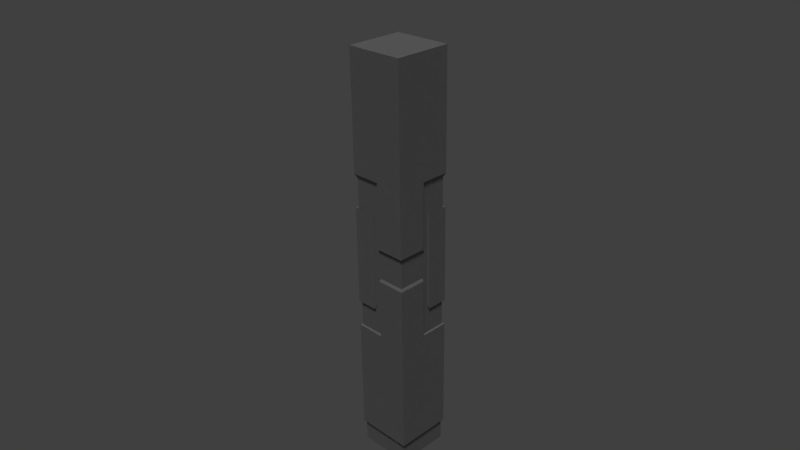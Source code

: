 # Source: tallBuilding.blend  (saved by Blender 2.73.0; exported with 4.5.12 LTS)
import bpy
from mathutils import Matrix  # noqa: F401  (used for matrix-valued properties, if any)

bpy.ops.wm.read_factory_settings(use_empty=True)
scene = bpy.context.scene
scene.name = 'Scene'

# ---- collections
col_collection_1 = bpy.data.collections.new('Collection 1'); scene.collection.children.link(col_collection_1)

# ---- materials (node trees are filled in below, after node groups)
mat_material = bpy.data.materials.new('Material')
mat_material.alpha_threshold = 0.0
mat_material.use_transparent_shadow = False
mat_material.diffuse_color = (0.2462, 0.2462, 0.2462, 1.0)
mat_material.roughness = 0.5
mat_material.specular_intensity = 0.1771

# ---- material node trees

# ---- world
world_world = bpy.data.worlds.new('World'); scene.world = world_world
world_world.color = (0.05088, 0.05088, 0.05088)
world_world.use_sun_shadow = False
world_world.sun_shadow_jitter_overblur = 0.0
world_world.cycles.sampling_method = 'MANUAL'
world_world.cycles.sample_map_resolution = 256

# ---- cameras
cam_camera = bpy.data.cameras.new('Camera')
cam_camera.clip_end = 243.2
cam_camera.lens = 35.0
cam_camera.sensor_width = 32.0
cam_camera.sensor_height = 18.0
cam_camera.ortho_scale = 7.314
cam_camera.dof.focus_distance = 0.0
cam_camera.dof.aperture_fstop = 128.0

# ---- lights
light_sun_001 = bpy.data.lights.new('Sun.001', 'SUN')
light_sun_001.transmission_factor = 0.0
light_sun_001.angle = 0.1993
light_sun_001.energy = 1.0
light_sun_001.shadow_buffer_clip_start = 0.5
light_sun_001.shadow_soft_size = 0.1
light_sun_001.shadow_cascade_max_distance = 1000.0
light_sun_001.cycles.use_multiple_importance_sampling = False
light_sun = bpy.data.lights.new('Sun', 'SUN')
light_sun.transmission_factor = 0.0
light_sun.angle = 0.1993
light_sun.energy = 1.0
light_sun.shadow_buffer_clip_start = 0.5
light_sun.shadow_soft_size = 0.1
light_sun.shadow_cascade_max_distance = 1000.0
light_sun.cycles.use_multiple_importance_sampling = False
light_lamp = bpy.data.lights.new('Lamp', 'POINT')
light_lamp.transmission_factor = 0.0
light_lamp.cutoff_distance = 30.0
light_lamp.energy = 100.0
light_lamp.shadow_buffer_clip_start = 1.001
light_lamp.shadow_soft_size = 0.1
light_lamp.shadow_maximum_resolution = 0.006
light_lamp.use_absolute_resolution = True
light_lamp.cycles.use_multiple_importance_sampling = False

# ---- meshes
me_cube_001 = bpy.data.meshes.new('Cube.001')
me_cube_001.from_pydata([(-6.641, -6.648, -52.97), (-6.648, 6.644, -52.97), (6.641, 6.648, -52.97), (6.648, -6.644, -52.97), (-6.641, -6.648, -45.33), (-6.641, -6.648, -18.38), (-6.641, -6.648, -10.74), (-6.641, -6.648, 12.19), (-6.641, -6.648, 19.83), (-6.648, 6.644, 4.547), (-6.648, 6.644, -3.096), (-6.648, 6.644, -45.33), (6.641, 6.648, 19.83), (6.641, 6.648, 12.19), (6.641, 6.648, -10.74), (6.641, 6.648, -18.38), (6.641, 6.648, -45.29), (6.648, -6.644, 4.547), (6.648, -6.644, -3.096), (6.648, -6.644, -45.33), (-6.644, -1.663, -10.74), (-6.644, -1.663, -18.38), (-6.644, -1.663, 19.83), (-6.644, -1.663, 12.19), (-6.645, -0.001788, 19.83), (-6.645, -0.001788, 4.547), (-6.645, -0.001788, -3.096), (-6.645, -0.001788, -18.38), (-0.003193, 6.646, -3.096), (-0.003193, 6.646, 19.83), (-0.003193, 6.646, 12.19), (-0.003193, 6.646, 4.547), (-0.003193, 6.646, -10.74), (-0.003193, 6.646, -18.38), (1.658, 6.647, 12.19), (1.658, 6.647, -10.74), (6.644, 1.663, 12.19), (6.645, 0.001788, -18.38), (6.644, 1.663, -10.74), (6.645, 0.001788, 19.83), (6.645, 0.001788, 12.19), (6.645, 0.001788, 4.547), (6.645, 0.001788, -3.096), (6.645, 0.001788, -10.74), (0.003193, -6.646, 19.83), (0.003193, -6.646, 12.19), (0.003193, -6.646, 4.547), (0.003193, -6.646, -3.096), (0.003193, -6.646, -10.74), (0.003193, -6.646, -18.38), (-1.658, -6.647, 12.19), (-1.658, -6.647, -10.74), (-7.103, -7.11, 49.59), (-7.11, 7.107, 49.59), (7.103, 7.11, 49.59), (7.11, -7.107, 49.59), (-7.103, -7.11, -47.49), (-7.103, -7.11, -18.49), (-7.103, -7.11, -11.83), (-7.103, -7.11, 12.69), (-7.103, -7.11, 20.86), (-7.11, 7.107, 20.86), (-7.11, 7.107, 4.513), (-7.11, 7.107, -3.66), (-7.11, 7.107, -18.49), (-7.11, 7.107, -47.49), (7.103, 7.11, 20.86), (7.103, 7.11, 12.69), (7.103, 7.11, -11.83), (7.103, 7.11, -18.49), (7.103, 7.11, -47.49), (7.11, -7.107, 20.86), (7.11, -7.107, 4.513), (7.11, -7.107, -3.66), (7.11, -7.107, -18.49), (7.11, -7.107, -47.49), (-7.106, -1.779, 12.69), (-7.106, -1.779, -11.83), (-7.107, -0.001913, -18.49), (-7.107, -0.001913, 20.86), (-7.107, -0.001913, 4.513), (-7.107, -0.001913, -3.66), (-0.003415, 7.108, 20.86), (-0.003415, 7.108, -3.66), (-0.003415, 7.108, 4.513), (-0.003415, 7.108, -18.49), (1.773, 7.109, 12.69), (1.773, 7.109, -11.83), (7.106, 1.779, 12.69), (7.106, 1.779, -11.83), (7.107, 0.001913, 20.86), (7.107, 0.001913, 4.513), (7.107, 0.001913, -3.66), (7.107, 0.001913, -18.49), (0.003415, -7.108, 20.86), (0.003415, -7.108, 4.513), (0.003415, -7.108, -3.66), (0.003415, -7.108, -18.49), (-1.773, -7.109, 12.69), (-1.773, -7.109, -11.83)], [], [(79, 61, 62, 80), (52, 53, 61, 79, 60), (21, 27, 78, 57, 5), (31, 9, 62, 84), (28, 83, 63, 10), (13, 67, 86, 34), (23, 20, 77, 76), (29, 12, 13, 34, 30), (16, 2, 1, 11), (50, 7, 59, 98), (55, 52, 60, 94, 71), (18, 17, 46, 47), (41, 17, 18, 42), (22, 24, 25, 26, 27, 21, 20, 23), (25, 24, 79, 80), (10, 63, 81, 26), (63, 83, 85, 64), (61, 82, 84, 62), (53, 52, 55, 54), (37, 93, 69, 15), (20, 6, 58, 77), (6, 20, 21, 5), (26, 25, 9, 10), (11, 1, 0, 4), (39, 12, 66, 90), (68, 67, 88, 89), (66, 12, 29, 82), (70, 69, 93, 74, 75), (65, 11, 4, 56), (65, 64, 85, 69, 70), (25, 80, 62, 9), (27, 26, 81, 78), (10, 9, 31, 28), (30, 34, 35, 32, 28, 31), (17, 41, 91, 72), (36, 88, 67, 13), (6, 51, 99, 58), (16, 11, 65, 70), (45, 50, 51, 48, 47, 46), (56, 4, 19, 75), (51, 50, 98, 99), (18, 47, 96, 73), (4, 0, 3, 19), (98, 59, 58, 99), (90, 71, 72, 91), (42, 18, 73, 92), (36, 40, 41, 42, 43, 38), (8, 44, 94, 60), (48, 51, 6, 5, 49), (66, 54, 55, 71, 90), (22, 8, 60, 79, 24), (86, 67, 68, 87), (13, 12, 39, 40, 36), (15, 14, 38, 43, 37), (59, 76, 77, 58), (7, 8, 22, 23), (49, 5, 57, 97), (30, 31, 84, 82, 29), (71, 94, 95, 72), (32, 35, 14, 15, 33), (44, 8, 7, 50, 45), (53, 54, 66, 82, 61), (57, 78, 64, 65, 56), (36, 38, 89, 88), (37, 43, 42, 92, 93), (19, 16, 70, 75), (14, 35, 87, 68), (7, 23, 76, 59), (45, 46, 95, 94, 44), (92, 73, 74, 93), (38, 14, 68, 89), (48, 49, 97, 96, 47), (41, 40, 39, 90, 91), (81, 63, 64, 78), (35, 34, 86, 87), (32, 33, 85, 83, 28), (33, 15, 69, 85), (19, 3, 2, 16), (74, 73, 96, 97), (17, 72, 95, 46), (75, 74, 97, 57, 56)])
_uv = me_cube_001.uv_layers.new(name='UVMap')
_uv.uv.foreach_set('vector', [0.7155, 0.06274, 0.8784, 0.06141, 0.8808, 0.3587, 0.718, 0.36, 0.7164, 0.08391, 0.8793, 0.08542, 0.8769, 0.3466, 0.7993, 0.3449, 0.714, 0.3451, 0.3285, 0.3131, 0.3532, 0.3131, 0.3532, 0.3201, 0.2473, 0.3201, 0.2542, 0.3131, -0.003358, 0.6142, -0.003389, 0.6104, -0.003125, 0.6101, -0.003091, 0.6142, 0.7184, 0.6444, 0.7183, 0.6294, 0.8846, 0.628, 0.874, 0.6431, 0.5527, 0.01583, 0.5596, 0.0249, 0.4801, 0.0249, 0.4784, 0.01583, 0.6461, 0.03124, 0.6461, 0.3024, 0.639, 0.3154, 0.639, 0.02534, 0.8971, 0.3477, 0.9961, 0.3477, 0.9961, 0.4381, 0.9219, 0.4381, 0.8971, 0.4381, 0.4255, 0.8913, 0.4255, 0.9821, 0.2274, 0.9821, 0.2274, 0.8917, 0.4784, 0.01628, 0.5527, 0.01628, 0.5596, 0.02534, 0.4801, 0.02534, 0.002136, 0.2388, 0.2368, 0.2388, 0.2368, 0.6153, 0.1246, 0.6147, 0.002136, 0.6153, 0.4108, 0.8097, 0.4108, 0.7193, 0.5098, 0.7193, 0.5098, 0.8097, 0.3117, 0.7193, 0.4108, 0.7193, 0.4108, 0.8097, 0.3117, 0.8097, 0.9231, 0.7981, 0.8983, 0.7981, 0.8983, 0.6173, 0.8983, 0.5269, 0.8983, 0.3461, 0.9231, 0.3461, 0.9231, 0.4365, 0.9231, 0.7077, 0.7074, 0.6478, 0.7051, 0.3699, 0.7155, 0.3511, 0.718, 0.6483, 0.4523, 0.1351, 0.4592, 0.1447, 0.3532, 0.1447, 0.3532, 0.1351, 0.8846, 0.628, 0.7183, 0.6294, 0.7159, 0.3541, 0.8823, 0.3526, 0.5762, 0.6792, 0.6803, 0.6783, 0.6819, 0.8683, 0.5778, 0.8691, 0.02409, 0.6575, 0.236, 0.6575, 0.236, 0.8693, 0.02409, 0.8693, 0.00463, 0.6347, 0.004359, 0.6192, 0.2387, 0.6151, 0.2237, 0.6309, 0.6407, 0.33, 0.5664, 0.33, 0.5596, 0.3154, 0.639, 0.3154, 0.9974, 0.4365, 0.9231, 0.4365, 0.9231, 0.3461, 0.9974, 0.3461, 0.3084, 0.8087, 0.3084, 0.7183, 0.4075, 0.7183, 0.4075, 0.8087, 0.2274, 0.8917, 0.2274, 0.9821, 0.02931, 0.9821, 0.02931, 0.8917, 0.5763, 0.6899, 0.4772, 0.6899, 0.4704, 0.6759, 0.5763, 0.6759, 0.5596, 0.3149, 0.5596, 0.0249, 0.639, 0.0249, 0.639, 0.3149, 0.2391, 0.61, 0.2243, 0.6413, 0.004926, 0.6451, 0.004385, 0.6141, 0.2379, 0.2372, 0.2379, 0.6167, 0.1214, 0.6169, 0.003551, 0.6167, 0.003551, 0.2372, 0.4592, 0.6631, 0.4523, 0.6895, 0.2542, 0.6895, 0.2473, 0.6631, 0.8862, 0.0834, 0.8838, 0.3526, 0.8058, 0.351, 0.7175, 0.3512, 0.7199, 0.08193, 0.7181, 0.6589, 0.718, 0.6483, 0.8808, 0.647, 0.8703, 0.6577, 0.3463, 0.3188, 0.3463, 0.1381, 0.3532, 0.1447, 0.3532, 0.3201, 0.4075, 0.8087, 0.4075, 0.7183, 0.5065, 0.7183, 0.5065, 0.8087, 0.8971, 0.4381, 0.9219, 0.4381, 0.9219, 0.7093, 0.8971, 0.7093, 0.8971, 0.6189, 0.8971, 0.5285, 0.6753, 0.8761, 0.5763, 0.8761, 0.5763, 0.8692, 0.6822, 0.8692, 0.6407, 0.01583, 0.639, 0.0249, 0.5596, 0.0249, 0.5664, 0.01583, 0.5527, 0.33, 0.4784, 0.33, 0.4801, 0.3154, 0.5596, 0.3154, 0.7239, 0.0609, 0.8794, 0.06259, 0.8846, 0.0834, 0.7183, 0.08193, 0.8982, 0.4381, 0.9229, 0.4381, 0.9229, 0.7092, 0.8982, 0.7092, 0.8982, 0.6188, 0.8982, 0.5284, 0.7178, 0.07998, 0.7234, 0.05927, 0.8789, 0.06065, 0.8841, 0.08145, 0.473, 0.3024, 0.473, 0.03124, 0.4801, 0.02534, 0.4801, 0.3154, 0.8735, 0.6411, 0.718, 0.6425, 0.7178, 0.6274, 0.8841, 0.626, 0.8217, 0.8917, 0.8217, 0.9821, 0.6236, 0.9821, 0.6236, 0.8917, 0.4801, 0.02534, 0.5596, 0.02534, 0.5596, 0.3154, 0.4801, 0.3154, 0.5763, 0.6759, 0.6822, 0.6759, 0.6822, 0.8692, 0.5763, 0.8692, -0.002782, 0.6193, -0.002813, 0.6154, -0.002445, 0.6152, -0.002412, 0.6192, 0.9246, 0.7082, 0.8998, 0.7082, 0.8998, 0.6178, 0.8998, 0.5274, 0.8998, 0.437, 0.9246, 0.437, 0.2237, 0.6434, 0.00426, 0.6473, 0.003719, 0.6163, 0.2384, 0.6122, 0.8982, 0.7092, 0.9229, 0.7092, 0.9972, 0.7092, 0.9972, 0.7996, 0.8982, 0.7996, 0.4704, 0.6759, 0.4704, 0.336, 0.6822, 0.336, 0.6822, 0.6759, 0.5763, 0.6759, 0.7152, 0.3504, 0.7152, 0.3484, 0.7156, 0.3482, 0.7155, 0.3511, 0.7152, 0.3511, 0.4801, 0.0249, 0.5596, 0.0249, 0.5596, 0.3149, 0.4801, 0.3149, 0.9989, 0.7082, 0.9989, 0.7986, 0.8998, 0.7986, 0.8998, 0.7082, 0.9246, 0.7082, 0.9989, 0.3467, 0.9989, 0.437, 0.9246, 0.437, 0.8998, 0.437, 0.8998, 0.3467, 0.5596, 0.02534, 0.639, 0.02534, 0.639, 0.3154, 0.5596, 0.3154, 0.9974, 0.7077, 0.9974, 0.7981, 0.9231, 0.7981, 0.9231, 0.7077, 0.7153, 0.3521, 0.7153, 0.3494, 0.7155, 0.3492, 0.7155, 0.3521, 0.0004209, 0.6144, -0.003074, 0.6145, -0.003091, 0.6142, 0.004385, 0.6141, 0.003916, 0.6144, 0.5736, 0.6834, 0.6786, 0.6826, 0.6802, 0.8743, 0.5751, 0.8751, 0.8971, 0.7093, 0.9219, 0.7093, 0.9961, 0.7093, 0.9961, 0.7997, 0.8971, 0.7997, 0.8982, 0.3477, 0.9972, 0.3477, 0.9972, 0.4381, 0.9229, 0.4381, 0.8982, 0.4381, 0.002398, 0.2433, 0.2371, 0.2433, 0.2371, 0.6198, 0.1177, 0.62, 0.002398, 0.6198, 0.2473, 0.3201, 0.3532, 0.3201, 0.4592, 0.3201, 0.4592, 0.6631, 0.2473, 0.6631, 0.6461, 0.03079, 0.6461, 0.3019, 0.639, 0.3149, 0.639, 0.0249, 0.004313, 0.6195, 0.0008225, 0.6195, -0.002667, 0.6195, -0.002412, 0.6192, 0.004359, 0.6192, 0.01195, 0.2064, 0.2311, 0.206, 0.2387, 0.2357, 0.004326, 0.2357, 0.5527, 0.3296, 0.4784, 0.3296, 0.4801, 0.3149, 0.5596, 0.3149, 0.5664, 0.01628, 0.6407, 0.01628, 0.639, 0.02534, 0.5596, 0.02534, -0.0002442, 0.6166, -0.003739, 0.6166, -0.003757, 0.6163, 0.003719, 0.6163, 0.003251, 0.6165, 0.6866, 0.857, 0.5785, 0.8579, 0.5771, 0.6791, 0.6851, 0.6782, 0.6407, 0.3296, 0.5664, 0.3296, 0.5596, 0.3149, 0.639, 0.3149, 0.7059, 0.4961, 0.7047, 0.3542, 0.7155, 0.3521, 0.7178, 0.6274, 0.7071, 0.638, 0.5694, 0.8688, 0.5694, 0.7784, 0.5694, 0.688, 0.5763, 0.6759, 0.5763, 0.8692, 0.3532, 0.1447, 0.4592, 0.1447, 0.4592, 0.3201, 0.3532, 0.3201, 0.473, 0.3019, 0.473, 0.03079, 0.4801, 0.0249, 0.4801, 0.3149, 0.7064, 0.4981, 0.7051, 0.3561, 0.7159, 0.3541, 0.7183, 0.6294, 0.7076, 0.64, 0.7157, 0.3541, 0.7157, 0.3514, 0.7159, 0.3512, 0.7159, 0.3541, 0.6236, 0.8917, 0.6236, 0.9821, 0.4255, 0.9821, 0.4255, 0.8913, 0.8818, 0.3507, 0.8841, 0.626, 0.7178, 0.6274, 0.7155, 0.3521, -0.004054, 0.6125, -0.00379, 0.6122, -0.003757, 0.6163, -0.004023, 0.6163, 0.8826, 0.07835, 0.8802, 0.3476, 0.7914, 0.3459, 0.7139, 0.3461, 0.7163, 0.07688])
me_cube_001.materials.append(mat_material)
me_cube_001.use_remesh_preserve_volume = False
me_cube_001.use_remesh_preserve_attributes = False
me_cube_001.use_mirror_vertex_groups = False
me_cube_001.update()

# ---- objects
ob_sun_001 = bpy.data.objects.new('Sun.001', light_sun_001)
ob_sun = bpy.data.objects.new('Sun', light_sun)
ob_obj_tallbuilding_000 = bpy.data.objects.new('obj.tallBuilding.000', me_cube_001)
ob_empty = bpy.data.objects.new('Empty', None)
ob_camera = bpy.data.objects.new('Camera', cam_camera)
ob_lamp = bpy.data.objects.new('Lamp', light_lamp)

# ---- transforms, parenting, visibility, modifiers, constraints
ob_sun_001.location = (-11.86, 15.36, 9.055)
ob_sun_001.rotation_euler = (1.778, -1.354, -2.497)
ob_sun_001.lineart.crease_threshold = 0.0
ob_sun.location = (5.786, -5.299, 24.07)
ob_sun.rotation_euler = (-0.006374, 0.4701, -0.9009)
ob_sun.lineart.crease_threshold = 0.0
ob_obj_tallbuilding_000.location = (0.0, 0.0, 0.0)
ob_obj_tallbuilding_000.rotation_mode = 'QUATERNION'
ob_obj_tallbuilding_000.rotation_quaternion = (1.0, 0.0, 0.0, 0.0)
ob_obj_tallbuilding_000.lineart.crease_threshold = 0.0
ob_empty.parent = ob_obj_tallbuilding_000
ob_empty.location = (0.0, 0.0, 0.0)
ob_empty.rotation_euler = (0.0, -0.0, 0.3488)
ob_empty.empty_display_type = 'SPHERE'
ob_empty.empty_image_offset = (0.0, 0.0)
ob_empty.lineart.crease_threshold = 0.0
ob_camera.parent = ob_empty
ob_camera.location = (76.18, -159.1, 97.7)
ob_camera.rotation_euler = (1.101, 0.0136, 0.4409)
ob_camera.scale = (2.08, 2.523, 2.198)
ob_camera.lock_rotations_4d = False
ob_camera.empty_display_type = 'ARROWS'
ob_camera.color = (0.0, 0.0, 0.0, 0.0)
ob_camera.display_type = 'WIRE'
ob_camera.lineart.crease_threshold = 0.0
ob_lamp.location = (4.076, 1.005, 5.904)
ob_lamp.rotation_euler = (0.6503, 0.05522, 1.866)
ob_lamp.lock_rotations_4d = False
ob_lamp.empty_display_type = 'ARROWS'
ob_lamp.color = (0.0, 0.0, 0.0, 0.0)
ob_lamp.lineart.crease_threshold = 0.0

# ---- collection membership
col_collection_1.objects.link(ob_sun_001)
col_collection_1.objects.link(ob_sun)
col_collection_1.objects.link(ob_obj_tallbuilding_000)
col_collection_1.objects.link(ob_empty)
col_collection_1.objects.link(ob_camera)
col_collection_1.objects.link(ob_lamp)

# ---- scene / render settings (as saved in the file)
scene.camera = ob_camera
scene.frame_start = 1; scene.frame_end = 250; scene.frame_set(1)
scene.render.engine = 'BLENDER_EEVEE_NEXT'
scene.render.resolution_percentage = 50
scene.render.dither_intensity = 0.0
scene.cycles.use_denoising = False
scene.cycles.samples = 10
scene.cycles.sampling_pattern = 'TABULATED_SOBOL'
scene.cycles.light_sampling_threshold = 0.0
scene.cycles.use_adaptive_sampling = False
scene.cycles.use_light_tree = False
scene.cycles.blur_glossy = 0.0
scene.cycles.volume_bounces = 1
scene.cycles.pixel_filter_type = 'GAUSSIAN'
scene.cycles.sample_clamp_indirect = 0.0
scene.view_settings.view_transform = 'Standard'
bpy.context.view_layer.update()

